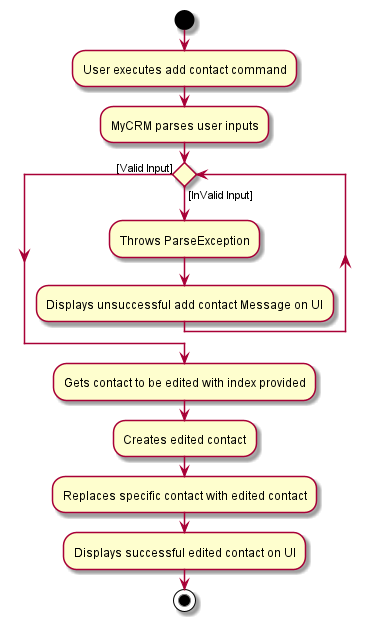

The diagram above was rendered by PlantUML. Its source (embedded in the PNG):
@startuml
start
:User executes add contact command;
:MyCRM parses user inputs;
while () is ([InValid Input])
    :Throws ParseException;
    :Displays unsuccessful add contact Message on UI;
endwhile ([Valid Input])
:Gets contact to be edited with index provided;
:Creates edited contact;
:Replaces specific contact with edited contact;
:Displays successful edited contact on UI;
stop
@enduml